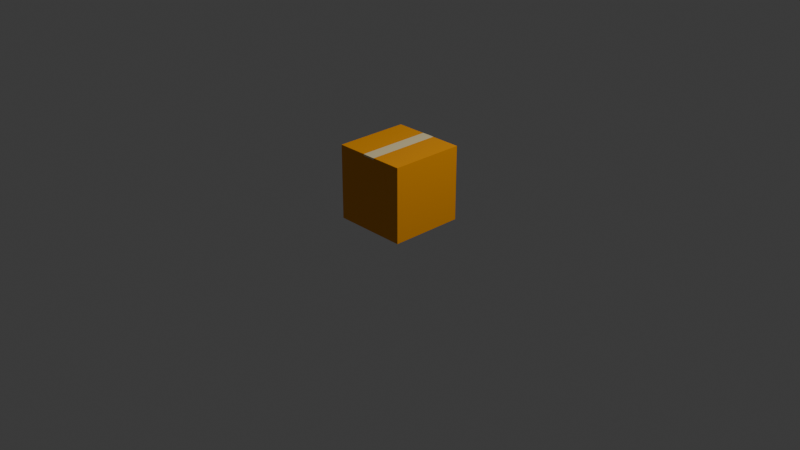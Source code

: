 # Source: package.blend  (saved by Blender 4.0.36; exported with 4.5.12 LTS)
import bpy
from mathutils import Matrix  # noqa: F401  (used for matrix-valued properties, if any)

bpy.ops.wm.read_factory_settings(use_empty=True)
scene = bpy.context.scene
scene.name = 'Scene'

# ---- collections
col_collection = bpy.data.collections.new('Collection'); scene.collection.children.link(col_collection)

# ---- materials (node trees are filled in below, after node groups)
mat_material_001 = bpy.data.materials.new('Material.001')
mat_material_001.use_transparent_shadow = False
mat_material_002 = bpy.data.materials.new('Material.002')
mat_material_002.use_transparent_shadow = False
mat_material_003 = bpy.data.materials.new('Material.003')
mat_material_003.use_transparent_shadow = False

# ---- material node trees
mat_material_001.use_nodes = True; mat_material_001.node_tree.nodes.clear()
_N = mat_material_001.node_tree.nodes; _L = mat_material_001.node_tree.links
n0 = _N.new('ShaderNodeBsdfPrincipled'); n0.name = 'Principled BSDF'; n0.location = (10, 300)
n0.inputs[0].default_value = (0.8551, 0.3278, 0.0, 1.0)
n0.inputs[3].default_value = 1.45
n1 = _N.new('ShaderNodeOutputMaterial'); n1.name = 'Material Output'; n1.location = (300, 300)
_L.new(n0.outputs[0], n1.inputs[0])
n1.is_active_output = True
mat_material_002.use_nodes = True; mat_material_002.node_tree.nodes.clear()
_N = mat_material_002.node_tree.nodes; _L = mat_material_002.node_tree.links
n0 = _N.new('ShaderNodeBsdfPrincipled'); n0.name = 'Principled BSDF'; n0.location = (10, 300)
n0.inputs[0].default_value = (0.815, 0.6867, 0.3813, 1.0)
n0.inputs[3].default_value = 1.45
n1 = _N.new('ShaderNodeOutputMaterial'); n1.name = 'Material Output'; n1.location = (300, 300)
_L.new(n0.outputs[0], n1.inputs[0])
n1.is_active_output = True
mat_material_003.use_nodes = True; mat_material_003.node_tree.nodes.clear()
_N = mat_material_003.node_tree.nodes; _L = mat_material_003.node_tree.links
n0 = _N.new('ShaderNodeBsdfPrincipled'); n0.name = 'Principled BSDF'; n0.location = (10, 300)
n0.inputs[0].default_value = (0.4233, 0.01444, 0.006048, 1.0)
n0.inputs[3].default_value = 1.45
n1 = _N.new('ShaderNodeOutputMaterial'); n1.name = 'Material Output'; n1.location = (300, 300)
_L.new(n0.outputs[0], n1.inputs[0])
n1.is_active_output = True

# ---- world
world_world = bpy.data.worlds.new('World'); scene.world = world_world
world_world.use_nodes = True; world_world.node_tree.nodes.clear()
_N = world_world.node_tree.nodes; _L = world_world.node_tree.links
n0 = _N.new('ShaderNodeOutputWorld'); n0.name = 'World Output'; n0.location = (300, 300)
n1 = _N.new('ShaderNodeBackground'); n1.name = 'Background'; n1.location = (10, 300)
n1.inputs[0].default_value = (0.05088, 0.05088, 0.05088, 1.0)
_L.new(n1.outputs[0], n0.inputs[0])
n0.is_active_output = True
world_world.color = (0.05088, 0.05088, 0.05088)
world_world.use_sun_shadow = False
world_world.sun_shadow_jitter_overblur = 0.0

# ---- cameras
cam_camera = bpy.data.cameras.new('Camera')
cam_camera.clip_end = 100.0
cam_camera.ortho_scale = 7.314

# ---- lights
light_light = bpy.data.lights.new('Light', 'POINT')
light_light.transmission_factor = 0.0
light_light.use_soft_falloff = False
light_light.energy = 1000.0
light_light.shadow_soft_size = 0.1
light_light.shadow_maximum_resolution = 0.006
light_light.use_absolute_resolution = True

# ---- meshes
me_cube_002 = bpy.data.meshes.new('Cube.002')
me_cube_002.from_pydata([(1.0, 1.0, 2.006), (1.0, 1.0, 0.006318), (1.0, -1.0, 2.006), (1.0, -1.0, 0.006318), (-1.0, 1.0, 2.006), (-1.0, 1.0, 0.006318), (-1.0, -1.0, 2.006), (-1.0, -1.0, 0.006318), (0.1799, -1.005, 2.007), (0.1799, 1.005, 2.007), (-0.1799, -1.005, 2.007), (-0.1799, 1.005, 2.007), (0.1799, -1.005, 1.961), (0.1799, 1.005, 1.961), (-0.1799, -1.005, 1.961), (-0.1799, 1.005, 1.961)], [], [(0, 4, 6, 2), (3, 2, 6, 7), (7, 6, 4, 5), (5, 1, 3, 7), (1, 0, 2, 3), (5, 4, 0, 1), (8, 9, 11, 10), (11, 9, 13, 15), (8, 10, 14, 12)])
me_cube_002.polygons.foreach_set('material_index', [0, 0, 0, 0, 0, 0, 1, 1, 1])
_uv = me_cube_002.uv_layers.new(name='UVMap')
_uv.uv.foreach_set('vector', [0.625, 0.5, 0.875, 0.5, 0.875, 0.75, 0.625, 0.75, 0.375, 0.75, 0.625, 0.75, 0.625, 1.0, 0.375, 1.0, 0.375, 0.0, 0.625, 0.0, 0.625, 0.25, 0.375, 0.25, 0.125, 0.5, 0.375, 0.5, 0.375, 0.75, 0.125, 0.75, 0.375, 0.5, 0.625, 0.5, 0.625, 0.75, 0.375, 0.75, 0.375, 0.25, 0.625, 0.25, 0.625, 0.5, 0.375, 0.5, 0.0, 0.0, 1.0, 0.0, 1.0, 1.0, 0.0, 1.0, 1.0, 1.0, 1.0, 0.0, 1.0, 0.0, 1.0, 1.0, 0.0, 0.0, 0.0, 1.0, 0.0, 1.0, 0.0, 0.0])
me_cube_002.materials.append(mat_material_001)
me_cube_002.materials.append(mat_material_002)
me_cube_002.use_mirror_vertex_groups = False
me_cube_002.update()
me_cube_003 = bpy.data.meshes.new('Cube.003')
me_cube_003.from_pydata([(1.0, 1.0, 1.995), (1.0, 1.0, -0.004503), (1.0, -1.0, 1.995), (1.0, -1.0, -0.004503), (-1.0, 1.0, 1.995), (-1.0, 1.0, -0.004503), (-1.0, -1.0, 1.995), (-1.0, -1.0, -0.004503), (0.1799, -1.005, 1.996), (0.1799, 1.005, 1.996), (-0.1799, -1.005, 1.996), (-0.1799, 1.005, 1.996), (0.1799, -1.005, 1.951), (0.1799, 1.005, 1.951), (-0.1799, -1.005, 1.951), (-0.1799, 1.005, 1.951)], [], [(0, 4, 6, 2), (3, 2, 6, 7), (7, 6, 4, 5), (5, 1, 3, 7), (1, 0, 2, 3), (5, 4, 0, 1), (8, 9, 11, 10), (11, 9, 13, 15), (8, 10, 14, 12)])
me_cube_003.polygons.foreach_set('material_index', [0, 0, 0, 0, 0, 0, 1, 1, 1])
_uv = me_cube_003.uv_layers.new(name='UVMap')
_uv.uv.foreach_set('vector', [0.625, 0.5, 0.875, 0.5, 0.875, 0.75, 0.625, 0.75, 0.375, 0.75, 0.625, 0.75, 0.625, 1.0, 0.375, 1.0, 0.375, 0.0, 0.625, 0.0, 0.625, 0.25, 0.375, 0.25, 0.125, 0.5, 0.375, 0.5, 0.375, 0.75, 0.125, 0.75, 0.375, 0.5, 0.625, 0.5, 0.625, 0.75, 0.375, 0.75, 0.375, 0.25, 0.625, 0.25, 0.625, 0.5, 0.375, 0.5, 0.0, 0.0, 1.0, 0.0, 1.0, 1.0, 0.0, 1.0, 1.0, 1.0, 1.0, 0.0, 1.0, 0.0, 1.0, 1.0, 0.0, 0.0, 0.0, 1.0, 0.0, 1.0, 0.0, 0.0])
me_cube_003.materials.append(mat_material_003)
me_cube_003.materials.append(mat_material_002)
me_cube_003.use_mirror_vertex_groups = False
me_cube_003.update()
me_cube_004 = bpy.data.meshes.new('Cube.004')
me_cube_004.from_pydata([(1.0, 1.0, 1.0), (1.0, 1.0, -1.0), (1.0, -1.0, 1.0), (1.0, -1.0, -1.0), (-1.0, 1.0, 1.0), (-1.0, 1.0, -1.0), (-1.0, -1.0, 1.0), (-1.0, -1.0, -1.0)], [], [(0, 4, 6, 2), (3, 2, 6, 7), (7, 6, 4, 5), (5, 1, 3, 7), (1, 0, 2, 3), (5, 4, 0, 1)])
_uv = me_cube_004.uv_layers.new(name='UVMap')
_uv.uv.foreach_set('vector', [0.625, 0.5, 0.875, 0.5, 0.875, 0.75, 0.625, 0.75, 0.375, 0.75, 0.625, 0.75, 0.625, 1.0, 0.375, 1.0, 0.375, 0.0, 0.625, 0.0, 0.625, 0.25, 0.375, 0.25, 0.125, 0.5, 0.375, 0.5, 0.375, 0.75, 0.125, 0.75, 0.375, 0.5, 0.625, 0.5, 0.625, 0.75, 0.375, 0.75, 0.375, 0.25, 0.625, 0.25, 0.625, 0.5, 0.375, 0.5])
me_cube_004.materials.append(mat_material_003)
me_cube_004.use_mirror_vertex_groups = False
me_cube_004.update()
me_plane_004 = bpy.data.meshes.new('Plane.004')
me_plane_004.from_pydata([(-1.0, -1.0, 0.0), (1.0, -1.0, 0.0), (-1.0, 1.0, 0.0), (1.0, 1.0, 0.0), (-1.0, -1.0, -0.09951), (1.0, -1.0, -0.09951), (-1.0, 1.0, -0.09951), (1.0, 1.0, -0.09951)], [], [(0, 1, 3, 2), (3, 1, 5, 7), (0, 2, 6, 4)])
_uv = me_plane_004.uv_layers.new(name='UVMap')
_uv.uv.foreach_set('vector', [0.0, 0.0, 1.0, 0.0, 1.0, 1.0, 0.0, 1.0, 1.0, 1.0, 1.0, 0.0, 1.0, 0.0, 1.0, 1.0, 0.0, 0.0, 0.0, 1.0, 0.0, 1.0, 0.0, 0.0])
me_plane_004.materials.append(mat_material_002)
me_plane_004.update()

# ---- objects
ob_light_noimp = bpy.data.objects.new('Light-noimp', light_light)
ob_camera_noimp = bpy.data.objects.new('Camera-noimp', cam_camera)
ob_cube_002_rigid = bpy.data.objects.new('Cube.002-rigid', me_cube_002)
ob_cube_001_noimp_002 = bpy.data.objects.new('Cube.001-noimp.002', me_cube_003)
ob_cube_001_noimp_003 = bpy.data.objects.new('Cube.001-noimp.003', me_cube_004)
ob_plane_001_noimp_003 = bpy.data.objects.new('Plane.001-noimp.003', me_plane_004)

# ---- transforms, parenting, visibility, modifiers, constraints
ob_light_noimp.location = (4.076, 1.005, 5.904)
ob_light_noimp.rotation_euler = (0.6503, 0.05522, 1.866)
ob_light_noimp.lock_rotations_4d = False
ob_light_noimp.empty_display_type = 'ARROWS'
ob_light_noimp.color = (0.0, 0.0, 0.0, 0.0)
ob_light_noimp.lineart.crease_threshold = 0.0
ob_camera_noimp.location = (7.359, -6.926, 4.958)
ob_camera_noimp.rotation_euler = (1.109, 0.0, 0.8149)
ob_camera_noimp.lock_rotations_4d = False
ob_camera_noimp.empty_display_type = 'ARROWS'
ob_camera_noimp.color = (0.0, 0.0, 0.0, 0.0)
ob_camera_noimp.display_type = 'WIRE'
ob_camera_noimp.lineart.crease_threshold = 0.0
ob_cube_002_rigid.location = (0.0, 0.0, 0.0)
ob_cube_002_rigid.scale = (0.4, 0.4, 0.4)
ob_cube_002_rigid.lock_rotations_4d = False
ob_cube_002_rigid.empty_display_type = 'ARROWS'
ob_cube_002_rigid.lineart.crease_threshold = 0.0
ob_cube_001_noimp_002.location = (0.0, -7.579, 0.0)
ob_cube_001_noimp_002.scale = (0.4, 0.4, 0.4)
ob_cube_001_noimp_002.lock_rotations_4d = False
ob_cube_001_noimp_002.empty_display_type = 'ARROWS'
ob_cube_001_noimp_002.lineart.crease_threshold = 0.0
ob_cube_001_noimp_003.location = (0.0, -12.18, 0.0)
ob_cube_001_noimp_003.scale = (0.4, 0.4, 0.4)
ob_cube_001_noimp_003.lock_rotations_4d = False
ob_cube_001_noimp_003.empty_display_type = 'ARROWS'
ob_cube_001_noimp_003.lineart.crease_threshold = 0.0
ob_plane_001_noimp_003.location = (0.0, -12.18, 0.4003)
ob_plane_001_noimp_003.rotation_euler = (0.0, -0.0, 1.571)
ob_plane_001_noimp_003.scale = (0.4019, 0.07198, 0.1835)

# ---- collection membership
col_collection.objects.link(ob_light_noimp)
col_collection.objects.link(ob_camera_noimp)
col_collection.objects.link(ob_cube_002_rigid)
col_collection.objects.link(ob_cube_001_noimp_002)
col_collection.objects.link(ob_cube_001_noimp_003)
col_collection.objects.link(ob_plane_001_noimp_003)

# ---- scene / render settings (as saved in the file)
scene.camera = ob_camera_noimp
scene.frame_start = 1; scene.frame_end = 250; scene.frame_set(1)
scene.render.engine = 'BLENDER_EEVEE_NEXT'
scene.cycles.sampling_pattern = 'TABULATED_SOBOL'
bpy.context.view_layer.update()
